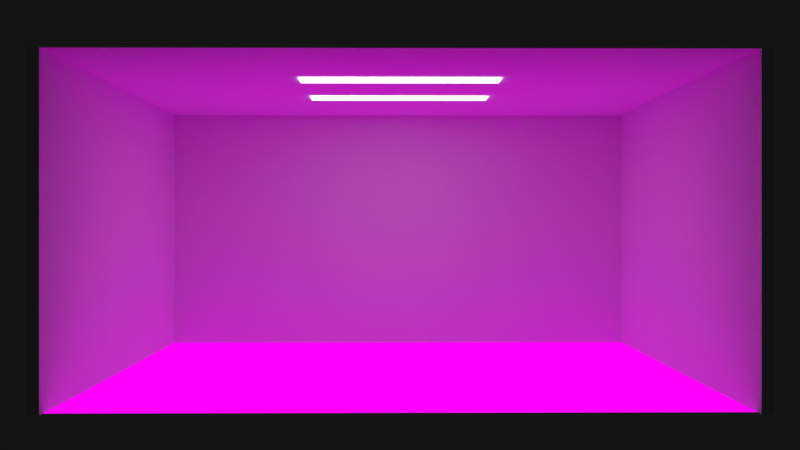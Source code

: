# Source: lightroom.blend  (saved by Blender 2.78.0; exported with 4.5.12 LTS)
import bpy
from mathutils import Matrix  # noqa: F401  (used for matrix-valued properties, if any)

bpy.ops.wm.read_factory_settings(use_empty=True)
scene = bpy.context.scene
scene.name = 'Scene'

# ---- collections
col_collection_1 = bpy.data.collections.new('Collection 1'); scene.collection.children.link(col_collection_1)

# ---- images (referenced by path relative to the original .blend; pixels are not part of the script)
import os
ASSET_DIR = os.environ.get("B2B_ASSET_DIR", "")  # directory of the original .blend (textures are referenced by path, not embedded)
HERE = os.path.dirname(os.path.abspath(__file__))  # packed textures are extracted next to this script under _unpacked/

def load_image(name, relpath, width, height, colorspace="sRGB"):
    """Load a texture the original file referenced (path relative to the .blend, or extracted next to this script)."""
    p = next((c for c in (os.path.join(HERE, relpath), os.path.join(ASSET_DIR, relpath)) if relpath and os.path.exists(c)), "")
    if p:
        img = bpy.data.images.load(p, check_existing=True)
        img.name = name
    else:  # same state as the original file: an image datablock whose file is absent (Cycles renders it pink)
        img = bpy.data.images.new(name, width, height)
        img.source = "FILE"
        img.filepath = "//" + (relpath or name)
    img.colorspace_settings.name = colorspace
    return img
img_floor__2048 = load_image('floor--2048', 'bakes/floor--2048.png', 1024, 1024, 'sRGB')
img_ceiling__512 = load_image('ceiling--512', '', 512, 512, 'sRGB')

# ---- materials (node trees are filled in below, after node groups)
mat_material_001 = bpy.data.materials.new('Material.001')
mat_material_001.alpha_threshold = 0.0
mat_material_001.roughness = 0.5
mat_material_002 = bpy.data.materials.new('Material.002')
mat_material_002.alpha_threshold = 0.0
mat_material_002.roughness = 0.5
mat_material_003 = bpy.data.materials.new('Material.003')
mat_material_003.alpha_threshold = 0.0
mat_material_003.roughness = 0.5
mat_material_005 = bpy.data.materials.new('Material.005')
mat_material_005.alpha_threshold = 0.0
mat_material_005.roughness = 0.5
mat_material_004 = bpy.data.materials.new('Material.004')
mat_material_004.alpha_threshold = 0.0
mat_material_004.roughness = 0.5
mat_material_006 = bpy.data.materials.new('Material.006')
mat_material_006.alpha_threshold = 0.0
mat_material_006.roughness = 0.5
mat_material_007 = bpy.data.materials.new('Material.007')
mat_material_007.alpha_threshold = 0.0
mat_material_007.roughness = 0.5

# ---- material node trees
mat_material_001.use_nodes = True; mat_material_001.node_tree.nodes.clear()
_N = mat_material_001.node_tree.nodes; _L = mat_material_001.node_tree.links
n0 = _N.new('ShaderNodeOutputMaterial'); n0.name = 'Material Output'; n0.location = (300, 300)
n1 = _N.new('ShaderNodeEmission'); n1.name = 'Emission'; n1.location = (43, 310)
n1.inputs[0].default_value = (0.8, 0.8, 0.8, 1.0)
n1.inputs[1].default_value = 3.0
_L.new(n1.outputs[0], n0.inputs[0])
n0.is_active_output = True
mat_material_002.use_nodes = True; mat_material_002.node_tree.nodes.clear()
_N = mat_material_002.node_tree.nodes; _L = mat_material_002.node_tree.links
n0 = _N.new('ShaderNodeOutputMaterial'); n0.name = 'Material Output'; n0.location = (460, 300)
n1 = _N.new('ShaderNodeBsdfDiffuse'); n1.name = 'Diffuse BSDF'; n1.location = (10, 300)
n2 = _N.new('ShaderNodeEmission'); n2.name = 'Emission'; n2.location = (176, 568)
n3 = _N.new('ShaderNodeBsdfAnisotropic'); n3.name = 'Glossy BSDF'; n3.location = (11, 156)
n3.width = 145
n3.distribution = 'GGX'
n3.inputs[1].default_value = 0.7746
n4 = _N.new('ShaderNodeMixShader'); n4.name = 'Mix Shader'; n4.location = (220, 297)
n5 = _N.new('ShaderNodeTexImage'); n5.name = 'Image Texture'; n5.location = (5, 558)
n5.width = 140
n5.image = img_floor__2048
_L.new(n5.outputs[0], n2.inputs[0])
_L.new(n1.outputs[0], n4.inputs[1])
_L.new(n3.outputs[0], n4.inputs[2])
_L.new(n2.outputs[0], n0.inputs[0])
n0.is_active_output = True
mat_material_003.use_nodes = True; mat_material_003.node_tree.nodes.clear()
_N = mat_material_003.node_tree.nodes; _L = mat_material_003.node_tree.links
n0 = _N.new('ShaderNodeOutputMaterial'); n0.name = 'Material Output'; n0.location = (300, 300)
n1 = _N.new('ShaderNodeBsdfDiffuse'); n1.name = 'Diffuse BSDF'; n1.location = (10, 300)
_L.new(n1.outputs[0], n0.inputs[0])
n0.is_active_output = True
mat_material_005.use_nodes = True; mat_material_005.node_tree.nodes.clear()
_N = mat_material_005.node_tree.nodes; _L = mat_material_005.node_tree.links
n0 = _N.new('ShaderNodeOutputMaterial'); n0.name = 'Material Output'; n0.location = (300, 300)
n1 = _N.new('ShaderNodeBsdfDiffuse'); n1.name = 'Diffuse BSDF'; n1.location = (10, 300)
_L.new(n1.outputs[0], n0.inputs[0])
n0.is_active_output = True
mat_material_004.use_nodes = True; mat_material_004.node_tree.nodes.clear()
_N = mat_material_004.node_tree.nodes; _L = mat_material_004.node_tree.links
n0 = _N.new('ShaderNodeOutputMaterial'); n0.name = 'Material Output'; n0.location = (300, 300)
n1 = _N.new('ShaderNodeBsdfDiffuse'); n1.name = 'Diffuse BSDF'; n1.location = (10, 300)
_L.new(n1.outputs[0], n0.inputs[0])
n0.is_active_output = True
mat_material_006.use_nodes = True; mat_material_006.node_tree.nodes.clear()
_N = mat_material_006.node_tree.nodes; _L = mat_material_006.node_tree.links
n0 = _N.new('ShaderNodeOutputMaterial'); n0.name = 'Material Output'; n0.location = (300, 300)
n1 = _N.new('ShaderNodeEmission'); n1.name = 'Emission'; n1.location = (167, 585)
n2 = _N.new('ShaderNodeTexImage'); n2.name = 'Image Texture'; n2.location = (-8, 587)
n2.width = 140
n2.image = img_ceiling__512
n3 = _N.new('ShaderNodeBsdfDiffuse'); n3.name = 'Diffuse BSDF'; n3.location = (-5, 306)
_L.new(n2.outputs[0], n1.inputs[0])
_L.new(n3.outputs[0], n0.inputs[0])
n0.is_active_output = True
mat_material_007.use_nodes = True; mat_material_007.node_tree.nodes.clear()
_N = mat_material_007.node_tree.nodes; _L = mat_material_007.node_tree.links
n0 = _N.new('ShaderNodeOutputMaterial'); n0.name = 'Material Output'; n0.location = (300, 300)
n1 = _N.new('ShaderNodeEmission'); n1.name = 'Emission'; n1.location = (43, 310)
n1.inputs[0].default_value = (0.8, 0.8, 0.8, 1.0)
n1.inputs[1].default_value = 3.0
_L.new(n1.outputs[0], n0.inputs[0])
n0.is_active_output = True

# ---- world
world_world = bpy.data.worlds.new('World'); scene.world = world_world
world_world.color = (0.007194, 0.007194, 0.007194)
world_world.use_sun_shadow = False
world_world.sun_shadow_jitter_overblur = 0.0
world_world.cycles.sampling_method = 'MANUAL'

# ---- cameras
cam_camera = bpy.data.cameras.new('Camera')
cam_camera.clip_end = 100.0
cam_camera.lens = 35.0
cam_camera.sensor_width = 32.0
cam_camera.sensor_height = 18.0
cam_camera.ortho_scale = 7.314
cam_camera.dof.focus_distance = 0.0

# ---- meshes
me_plane_002 = bpy.data.meshes.new('Plane.002')
me_plane_002.from_pydata([(-1.0, -1.0, 0.0), (1.0, -1.0, 0.0), (-1.0, 1.0, 0.0), (1.0, 1.0, 0.0)], [], [(0, 1, 3, 2)])
me_plane_002.materials.append(mat_material_001)
me_plane_002.use_remesh_preserve_volume = False
me_plane_002.use_remesh_preserve_attributes = False
me_plane_002.use_mirror_vertex_groups = False
me_plane_002.update()
me_plane = bpy.data.meshes.new('Plane')
me_plane.from_pydata([(-1.0, -1.0, 0.0), (1.0, -1.0, 0.0), (-1.0, 1.0, 0.0), (1.0, 1.0, 0.0)], [], [(0, 1, 3, 2)])
_uv = me_plane.uv_layers.new(name='UVMap')
_uv.uv.foreach_set('vector', [1.49e-07, 1.0, 0.0, 1.49e-07, 1.0, 0.0, 1.0, 1.0])
me_plane.materials.append(mat_material_002)
me_plane.use_remesh_preserve_volume = False
me_plane.use_remesh_preserve_attributes = False
me_plane.use_mirror_vertex_groups = False
me_plane.update()
me_cube_001 = bpy.data.meshes.new('Cube.001')
me_cube_001.from_pydata([(-1.0, -1.0, -1.0), (-1.0, -1.0, 1.0), (-1.0, 1.0, -1.0), (-1.0, 1.0, 1.0), (1.0, -1.0, -1.0), (1.0, -1.0, 1.0), (1.0, 1.0, -1.0), (1.0, 1.0, 1.0)], [], [(1, 3, 2, 0), (3, 7, 6, 2), (7, 5, 4, 6), (5, 1, 0, 4), (0, 2, 6, 4), (5, 7, 3, 1)])
me_cube_001.materials.append(mat_material_003)
me_cube_001.use_remesh_preserve_volume = False
me_cube_001.use_remesh_preserve_attributes = False
me_cube_001.use_mirror_vertex_groups = False
me_cube_001.update()
me_cube_003 = bpy.data.meshes.new('Cube.003')
me_cube_003.from_pydata([(-1.0, -1.0, -1.0), (-1.0, -1.0, 1.0), (-1.0, 1.0, -1.0), (-1.0, 1.0, 1.0), (1.0, -1.0, -1.0), (1.0, -1.0, 1.0), (1.0, 1.0, -1.0), (1.0, 1.0, 1.0)], [], [(1, 3, 2, 0), (3, 7, 6, 2), (7, 5, 4, 6), (5, 1, 0, 4), (0, 2, 6, 4), (5, 7, 3, 1)])
me_cube_003.materials.append(mat_material_005)
me_cube_003.use_remesh_preserve_volume = False
me_cube_003.use_remesh_preserve_attributes = False
me_cube_003.use_mirror_vertex_groups = False
me_cube_003.update()
me_cube_005 = bpy.data.meshes.new('Cube.005')
me_cube_005.from_pydata([(-1.0, -1.0, -1.0), (-1.0, -1.0, 1.0), (-1.0, 1.0, -1.0), (-1.0, 1.0, 1.0), (1.0, -1.0, -1.0), (1.0, -1.0, 1.0), (1.0, 1.0, -1.0), (1.0, 1.0, 1.0)], [], [(1, 3, 2, 0), (3, 7, 6, 2), (7, 5, 4, 6), (5, 1, 0, 4), (0, 2, 6, 4), (5, 7, 3, 1)])
me_cube_005.materials.append(mat_material_004)
me_cube_005.use_remesh_preserve_volume = False
me_cube_005.use_remesh_preserve_attributes = False
me_cube_005.use_mirror_vertex_groups = False
me_cube_005.update()
me_plane_001 = bpy.data.meshes.new('Plane.001')
me_plane_001.from_pydata([(-1.0, -1.0, 0.0), (1.0, -1.0, 0.0), (-1.0, 1.0, 0.0), (1.0, 1.0, 0.0), (-0.5119, 0.1638, 0.7121), (-0.5119, 0.1638, 0.7121), (-0.5119, 0.1638, 0.7121), (-0.5119, 0.1638, 0.7121), (-0.5119, 0.1638, 0.7121), (-0.5119, 0.1638, 0.7121), (-0.5119, 0.1638, 0.7121), (-0.5119, 0.1638, 0.7121)], [], [(0, 1, 3, 2), (5, 7, 6, 4), (7, 11, 10, 6), (11, 9, 8, 10), (9, 5, 4, 8), (4, 6, 10, 8), (9, 11, 7, 5)])
_uv = me_plane_001.uv_layers.new(name='UVMap')
_uv.uv.foreach_set('vector', [1.49e-07, 1.0, 0.0, 1.49e-07, 1.0, 0.0, 1.0, 1.0, 0.0, 0.0, 0.0, 0.0, 0.0, 0.0, 0.0, 0.0, 0.0, 0.0, 0.0, 0.0, 0.0, 0.0, 0.0, 0.0, 0.0, 0.0, 0.0, 0.0, 0.0, 0.0, 0.0, 0.0, 0.0, 0.0, 0.0, 0.0, 0.0, 0.0, 0.0, 0.0, 0.0, 0.0, 0.0, 0.0, 0.0, 0.0, 0.0, 0.0, 0.0, 0.0, 0.0, 0.0, 0.0, 0.0, 0.0, 0.0])
me_plane_001.materials.append(mat_material_006)
me_plane_001.use_remesh_preserve_volume = False
me_plane_001.use_remesh_preserve_attributes = False
me_plane_001.use_mirror_vertex_groups = False
me_plane_001.update()
me_plane_003 = bpy.data.meshes.new('Plane.003')
me_plane_003.from_pydata([(-1.0, -1.0, 0.0), (1.0, -1.0, 0.0), (-1.0, 1.0, 0.0), (1.0, 1.0, 0.0)], [], [(0, 1, 3, 2)])
me_plane_003.materials.append(mat_material_007)
me_plane_003.use_remesh_preserve_volume = False
me_plane_003.use_remesh_preserve_attributes = False
me_plane_003.use_mirror_vertex_groups = False
me_plane_003.update()

# ---- objects
ob_plane_002 = bpy.data.objects.new('Plane.002', me_plane_002)
ob_plane = bpy.data.objects.new('Plane', me_plane)
ob_cube = bpy.data.objects.new('Cube', me_cube_001)
ob_camera = bpy.data.objects.new('Camera', cam_camera)
ob_cube_001 = bpy.data.objects.new('Cube.001', me_cube_003)
ob_cube_002 = bpy.data.objects.new('Cube.002', me_cube_005)
ob_plane_001 = bpy.data.objects.new('Plane.001', me_plane_001)
ob_plane_003 = bpy.data.objects.new('Plane.003', me_plane_003)

# ---- transforms, parenting, visibility, modifiers, constraints
ob_plane_002.location = (0.0, -2.333, 14.93)
ob_plane_002.rotation_euler = (0.0, 3.142, 0.0)
ob_plane_002.scale = (5.0, 0.75, 0.9281)
ob_plane_002.lineart.crease_threshold = 0.0
ob_plane.location = (0.0, 0.0, 0.0)
ob_plane.rotation_euler = (0.0, 3.142, 0.0)
ob_plane.scale = (15.25, 11.25, -16.98)
ob_plane.lineart.crease_threshold = 0.0
ob_cube.location = (15.0, 0.3951, 7.5)
ob_cube.rotation_euler = (0.0, 0.0, 1.571)
ob_cube.scale = (11.25, 0.25, 7.5)
ob_cube.lineart.crease_threshold = 0.0
ob_camera.location = (0.3229, 47.37, 7.747)
ob_camera.rotation_euler = (1.571, 6.842e-09, -3.149)
ob_camera.lock_rotations_4d = False
ob_camera.empty_display_type = 'ARROWS'
ob_camera.color = (0.0, 0.0, 0.0, 0.0)
ob_camera.display_type = 'WIRE'
ob_camera.lineart.crease_threshold = 0.0
ob_cube_001.location = (0.0, -10.7, 7.5)
ob_cube_001.scale = (15.25, 0.25, 7.5)
ob_cube_001.lineart.crease_threshold = 0.0
ob_cube_002.location = (-15.0, 0.3951, 7.5)
ob_cube_002.rotation_euler = (0.0, 0.0, 1.571)
ob_cube_002.scale = (11.25, 0.25, 7.5)
ob_cube_002.lineart.crease_threshold = 0.0
ob_plane_001.location = (0.0, 0.3084, 15.0)
ob_plane_001.scale = (15.25, 11.25, -16.98)
ob_plane_001.lineart.crease_threshold = 0.0
ob_plane_003.location = (0.0, 3.831, 14.93)
ob_plane_003.rotation_euler = (0.0, 3.142, 0.0)
ob_plane_003.scale = (5.0, 0.75, 0.9281)
ob_plane_003.lineart.crease_threshold = 0.0

# ---- collection membership
col_collection_1.objects.link(ob_plane_002)
col_collection_1.objects.link(ob_plane)
col_collection_1.objects.link(ob_cube)
col_collection_1.objects.link(ob_camera)
col_collection_1.objects.link(ob_cube_001)
col_collection_1.objects.link(ob_cube_002)
col_collection_1.objects.link(ob_plane_001)
col_collection_1.objects.link(ob_plane_003)

# ---- scene / render settings (as saved in the file)
scene.camera = ob_camera
scene.frame_start = 1; scene.frame_end = 250; scene.frame_set(1)
scene.render.engine = 'CYCLES'
scene.render.resolution_percentage = 50
scene.render.dither_intensity = 0.0
scene.cycles.use_denoising = False
scene.cycles.samples = 800
scene.cycles.sampling_pattern = 'TABULATED_SOBOL'
scene.cycles.light_sampling_threshold = 0.0
scene.cycles.use_adaptive_sampling = False
scene.cycles.use_light_tree = False
scene.cycles.blur_glossy = 0.0
scene.cycles.sample_clamp_indirect = 0.0
scene.view_settings.view_transform = 'Standard'
bpy.context.view_layer.update()
